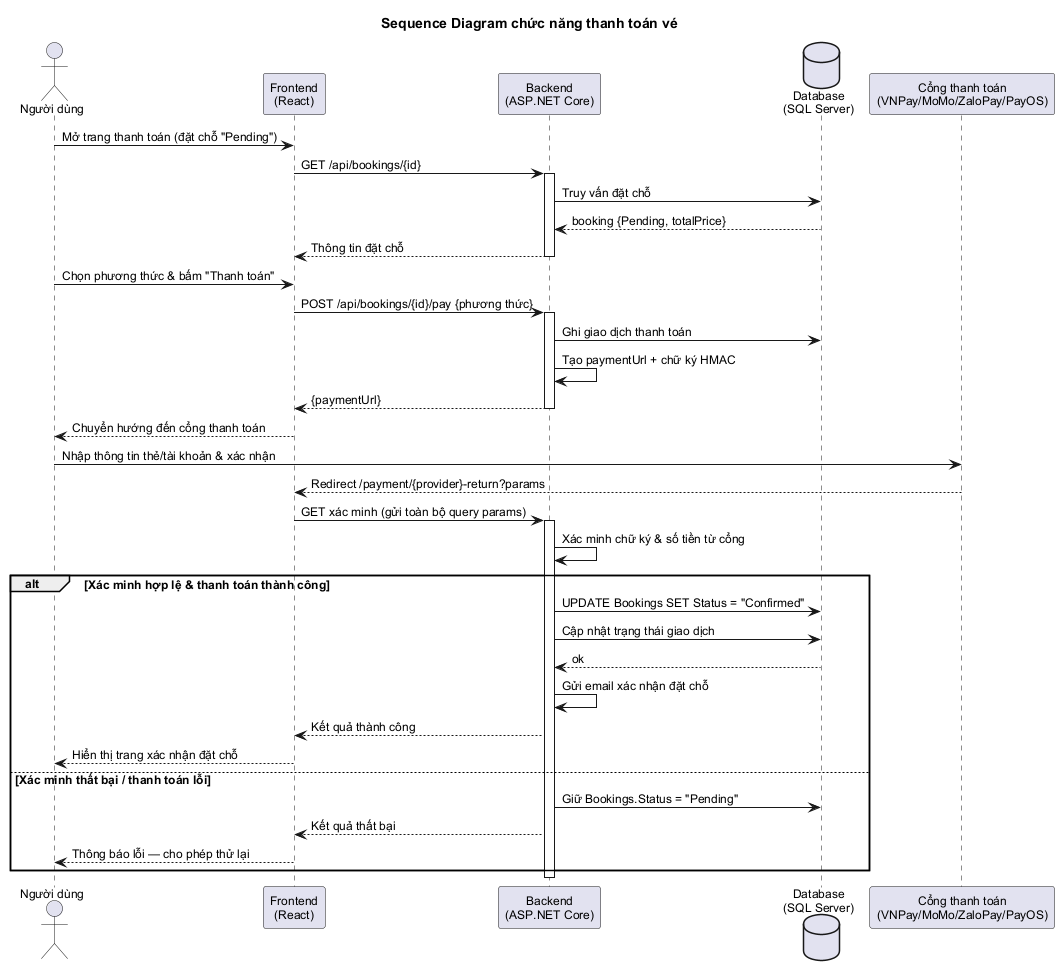

The diagram above was rendered by PlantUML. Its source (embedded in the PNG):
@startuml
title Sequence Diagram chức năng thanh toán vé
skinparam defaultFontName "Arial"
skinparam defaultFontSize 12

actor "Người dùng" as U
participant "Frontend\n(React)" as FE
participant "Backend\n(ASP.NET Core)" as BE
database "Database\n(SQL Server)" as DB
participant "Cổng thanh toán\n(VNPay/MoMo/ZaloPay/PayOS)" as GW

U -> FE : Mở trang thanh toán (đặt chỗ "Pending")
FE -> BE : GET /api/bookings/{id}
activate BE
BE -> DB : Truy vấn đặt chỗ
DB --> BE : booking {Pending, totalPrice}
BE --> FE : Thông tin đặt chỗ
deactivate BE

U -> FE : Chọn phương thức & bấm "Thanh toán"
FE -> BE : POST /api/bookings/{id}/pay {phương thức}
activate BE
BE -> DB : Ghi giao dịch thanh toán
BE -> BE : Tạo paymentUrl + chữ ký HMAC
BE --> FE : {paymentUrl}
deactivate BE
FE --> U : Chuyển hướng đến cổng thanh toán
U -> GW : Nhập thông tin thẻ/tài khoản & xác nhận
GW --> FE : Redirect /payment/{provider}-return?params

FE -> BE : GET xác minh (gửi toàn bộ query params)
activate BE
BE -> BE : Xác minh chữ ký & số tiền từ cổng
alt Xác minh hợp lệ & thanh toán thành công
  BE -> DB : UPDATE Bookings SET Status = "Confirmed"
  BE -> DB : Cập nhật trạng thái giao dịch
  DB --> BE : ok
  BE -> BE : Gửi email xác nhận đặt chỗ
  BE --> FE : Kết quả thành công
  FE --> U : Hiển thị trang xác nhận đặt chỗ
else Xác minh thất bại / thanh toán lỗi
  BE -> DB : Giữ Bookings.Status = "Pending"
  BE --> FE : Kết quả thất bại
  FE --> U : Thông báo lỗi — cho phép thử lại
end
deactivate BE

@enduml